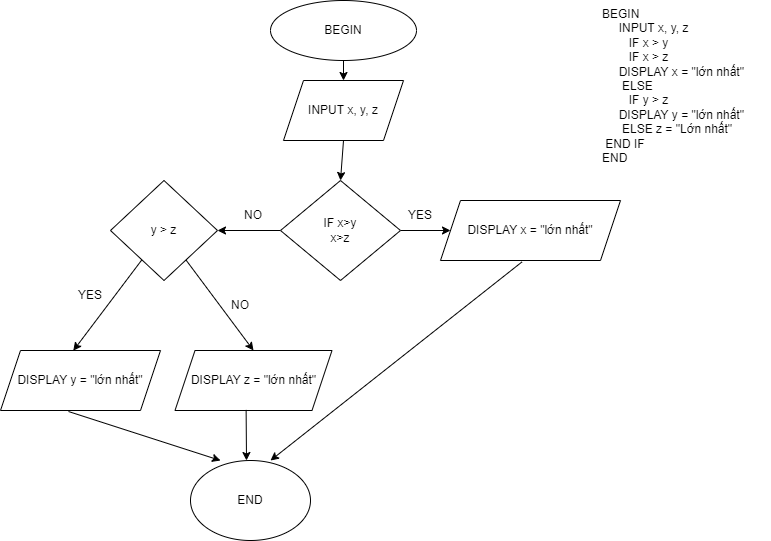

The diagram above was exported from draw.io. Its source (the exported page's mxGraphModel, read from the mxfile embedded in the PNG):
<mxGraphModel dx="1038" dy="579" grid="1" gridSize="10" guides="1" tooltips="1" connect="1" arrows="1" fold="1" page="1" pageScale="1" pageWidth="827" pageHeight="1169" math="0" shadow="0">
  <root>
    <mxCell id="WIyWlLk6GJQsqaUBKTNV-0" />
    <mxCell id="WIyWlLk6GJQsqaUBKTNV-1" parent="WIyWlLk6GJQsqaUBKTNV-0" />
    <mxCell id="Beho8OFoKGgtOjJdOkZi-0" value="BEGIN&lt;br&gt;&amp;nbsp; &amp;nbsp; &amp;nbsp;INPUT x, y, z&lt;br&gt;&lt;span style=&quot;white-space: pre&quot;&gt;&#09;&lt;/span&gt;IF x &amp;gt; y&lt;br&gt;&lt;span style=&quot;white-space: pre&quot;&gt;&#09;&lt;/span&gt;IF x &amp;gt; z&lt;br&gt;&amp;nbsp; &amp;nbsp; &amp;nbsp;DISPLAY x = &quot;lớn nhất&quot;&lt;br&gt;&amp;nbsp; &amp;nbsp; &amp;nbsp; ELSE &lt;br&gt;&lt;span style=&quot;white-space: pre&quot;&gt;&#09;&lt;/span&gt;IF y &amp;gt; z&lt;br&gt;&amp;nbsp; &amp;nbsp; &amp;nbsp;DISPLAY y = &quot;lớn nhất&quot;&lt;br&gt;&amp;nbsp; &amp;nbsp; &amp;nbsp; ELSE z = &quot;Lớn nhất&quot;&lt;br&gt;&amp;nbsp;END IF&lt;br&gt;END" style="text;whiteSpace=wrap;html=1;" parent="WIyWlLk6GJQsqaUBKTNV-1" vertex="1">
      <mxGeometry x="610" y="20" width="170" height="160" as="geometry" />
    </mxCell>
    <mxCell id="Beho8OFoKGgtOjJdOkZi-1" value="BEGIN" style="ellipse;whiteSpace=wrap;html=1;" parent="WIyWlLk6GJQsqaUBKTNV-1" vertex="1">
      <mxGeometry x="280" y="20" width="146" height="60" as="geometry" />
    </mxCell>
    <mxCell id="Beho8OFoKGgtOjJdOkZi-2" value="INPUT x, y, z" style="shape=parallelogram;perimeter=parallelogramPerimeter;whiteSpace=wrap;html=1;fixedSize=1;" parent="WIyWlLk6GJQsqaUBKTNV-1" vertex="1">
      <mxGeometry x="293" y="100" width="120" height="60" as="geometry" />
    </mxCell>
    <mxCell id="Beho8OFoKGgtOjJdOkZi-8" style="edgeStyle=orthogonalEdgeStyle;rounded=0;orthogonalLoop=1;jettySize=auto;html=1;entryX=0;entryY=0.5;entryDx=0;entryDy=0;" parent="WIyWlLk6GJQsqaUBKTNV-1" source="Beho8OFoKGgtOjJdOkZi-3" target="Beho8OFoKGgtOjJdOkZi-5" edge="1">
      <mxGeometry relative="1" as="geometry" />
    </mxCell>
    <mxCell id="Beho8OFoKGgtOjJdOkZi-9" style="edgeStyle=orthogonalEdgeStyle;rounded=0;orthogonalLoop=1;jettySize=auto;html=1;entryX=1;entryY=0.5;entryDx=0;entryDy=0;" parent="WIyWlLk6GJQsqaUBKTNV-1" source="Beho8OFoKGgtOjJdOkZi-3" target="Beho8OFoKGgtOjJdOkZi-7" edge="1">
      <mxGeometry relative="1" as="geometry" />
    </mxCell>
    <mxCell id="Beho8OFoKGgtOjJdOkZi-3" value="IF x&amp;gt;y&lt;br&gt;x&amp;gt;z" style="rhombus;whiteSpace=wrap;html=1;" parent="WIyWlLk6GJQsqaUBKTNV-1" vertex="1">
      <mxGeometry x="290" y="200" width="120" height="100" as="geometry" />
    </mxCell>
    <mxCell id="Beho8OFoKGgtOjJdOkZi-5" value="DISPLAY x = &quot;lớn nhất&quot;" style="shape=parallelogram;perimeter=parallelogramPerimeter;whiteSpace=wrap;html=1;fixedSize=1;" parent="WIyWlLk6GJQsqaUBKTNV-1" vertex="1">
      <mxGeometry x="450" y="220" width="180" height="60" as="geometry" />
    </mxCell>
    <mxCell id="Beho8OFoKGgtOjJdOkZi-7" value="y &amp;gt; z" style="rhombus;whiteSpace=wrap;html=1;" parent="WIyWlLk6GJQsqaUBKTNV-1" vertex="1">
      <mxGeometry x="120" y="200" width="107" height="100" as="geometry" />
    </mxCell>
    <mxCell id="Beho8OFoKGgtOjJdOkZi-12" value="NO" style="text;html=1;strokeColor=none;fillColor=none;align=center;verticalAlign=middle;whiteSpace=wrap;rounded=0;" parent="WIyWlLk6GJQsqaUBKTNV-1" vertex="1">
      <mxGeometry x="233" y="220" width="60" height="30" as="geometry" />
    </mxCell>
    <mxCell id="Beho8OFoKGgtOjJdOkZi-13" value="YES" style="text;html=1;strokeColor=none;fillColor=none;align=center;verticalAlign=middle;whiteSpace=wrap;rounded=0;" parent="WIyWlLk6GJQsqaUBKTNV-1" vertex="1">
      <mxGeometry x="400" y="220" width="60" height="30" as="geometry" />
    </mxCell>
    <mxCell id="Beho8OFoKGgtOjJdOkZi-15" value="DISPLAY y = &quot;lớn nhất&quot;" style="shape=parallelogram;perimeter=parallelogramPerimeter;whiteSpace=wrap;html=1;fixedSize=1;" parent="WIyWlLk6GJQsqaUBKTNV-1" vertex="1">
      <mxGeometry x="10" y="370" width="160" height="60" as="geometry" />
    </mxCell>
    <mxCell id="Beho8OFoKGgtOjJdOkZi-17" value="DISPLAY z = &quot;lớn nhất&quot;" style="shape=parallelogram;perimeter=parallelogramPerimeter;whiteSpace=wrap;html=1;fixedSize=1;" parent="WIyWlLk6GJQsqaUBKTNV-1" vertex="1">
      <mxGeometry x="184.5" y="370" width="157" height="60" as="geometry" />
    </mxCell>
    <mxCell id="Beho8OFoKGgtOjJdOkZi-18" value="" style="endArrow=classic;html=1;rounded=0;entryX=0.5;entryY=0;entryDx=0;entryDy=0;" parent="WIyWlLk6GJQsqaUBKTNV-1" source="Beho8OFoKGgtOjJdOkZi-7" target="Beho8OFoKGgtOjJdOkZi-17" edge="1">
      <mxGeometry width="50" height="50" relative="1" as="geometry">
        <mxPoint x="200" y="320" as="sourcePoint" />
        <mxPoint x="250" y="270" as="targetPoint" />
      </mxGeometry>
    </mxCell>
    <mxCell id="Beho8OFoKGgtOjJdOkZi-19" value="" style="endArrow=classic;html=1;rounded=0;entryX=0.455;entryY=0.003;entryDx=0;entryDy=0;entryPerimeter=0;" parent="WIyWlLk6GJQsqaUBKTNV-1" source="Beho8OFoKGgtOjJdOkZi-7" target="Beho8OFoKGgtOjJdOkZi-15" edge="1">
      <mxGeometry width="50" height="50" relative="1" as="geometry">
        <mxPoint x="60" y="350" as="sourcePoint" />
        <mxPoint x="110" y="300" as="targetPoint" />
      </mxGeometry>
    </mxCell>
    <mxCell id="Beho8OFoKGgtOjJdOkZi-22" value="YES" style="text;html=1;strokeColor=none;fillColor=none;align=center;verticalAlign=middle;whiteSpace=wrap;rounded=0;" parent="WIyWlLk6GJQsqaUBKTNV-1" vertex="1">
      <mxGeometry x="70" y="300" width="60" height="30" as="geometry" />
    </mxCell>
    <mxCell id="Beho8OFoKGgtOjJdOkZi-23" value="NO" style="text;html=1;strokeColor=none;fillColor=none;align=center;verticalAlign=middle;whiteSpace=wrap;rounded=0;" parent="WIyWlLk6GJQsqaUBKTNV-1" vertex="1">
      <mxGeometry x="220" y="310" width="60" height="30" as="geometry" />
    </mxCell>
    <mxCell id="Beho8OFoKGgtOjJdOkZi-25" value="" style="endArrow=classic;html=1;rounded=0;exitX=0.453;exitY=1.023;exitDx=0;exitDy=0;exitPerimeter=0;" parent="WIyWlLk6GJQsqaUBKTNV-1" source="Beho8OFoKGgtOjJdOkZi-5" edge="1">
      <mxGeometry width="50" height="50" relative="1" as="geometry">
        <mxPoint x="440" y="390" as="sourcePoint" />
        <mxPoint x="280" y="480" as="targetPoint" />
      </mxGeometry>
    </mxCell>
    <mxCell id="Beho8OFoKGgtOjJdOkZi-26" value="" style="endArrow=classic;html=1;rounded=0;exitX=0.425;exitY=1.017;exitDx=0;exitDy=0;exitPerimeter=0;" parent="WIyWlLk6GJQsqaUBKTNV-1" source="Beho8OFoKGgtOjJdOkZi-15" edge="1">
      <mxGeometry width="50" height="50" relative="1" as="geometry">
        <mxPoint x="440" y="390" as="sourcePoint" />
        <mxPoint x="230" y="480" as="targetPoint" />
      </mxGeometry>
    </mxCell>
    <mxCell id="Beho8OFoKGgtOjJdOkZi-27" value="" style="endArrow=classic;html=1;rounded=0;exitX=0.453;exitY=0.99;exitDx=0;exitDy=0;exitPerimeter=0;" parent="WIyWlLk6GJQsqaUBKTNV-1" source="Beho8OFoKGgtOjJdOkZi-17" edge="1">
      <mxGeometry width="50" height="50" relative="1" as="geometry">
        <mxPoint x="250" y="500" as="sourcePoint" />
        <mxPoint x="256" y="480" as="targetPoint" />
      </mxGeometry>
    </mxCell>
    <mxCell id="Beho8OFoKGgtOjJdOkZi-29" value="END" style="ellipse;whiteSpace=wrap;html=1;" parent="WIyWlLk6GJQsqaUBKTNV-1" vertex="1">
      <mxGeometry x="200" y="480" width="120" height="80" as="geometry" />
    </mxCell>
    <mxCell id="Mfb1SCgfqsSDBrLrMGpK-0" value="" style="endArrow=classic;html=1;rounded=0;exitX=0.5;exitY=1;exitDx=0;exitDy=0;entryX=0.5;entryY=0;entryDx=0;entryDy=0;" edge="1" parent="WIyWlLk6GJQsqaUBKTNV-1" source="Beho8OFoKGgtOjJdOkZi-1" target="Beho8OFoKGgtOjJdOkZi-2">
      <mxGeometry width="50" height="50" relative="1" as="geometry">
        <mxPoint x="390" y="320" as="sourcePoint" />
        <mxPoint x="440" y="270" as="targetPoint" />
      </mxGeometry>
    </mxCell>
    <mxCell id="Mfb1SCgfqsSDBrLrMGpK-1" value="" style="endArrow=classic;html=1;rounded=0;exitX=0.5;exitY=1;exitDx=0;exitDy=0;entryX=0.5;entryY=0;entryDx=0;entryDy=0;" edge="1" parent="WIyWlLk6GJQsqaUBKTNV-1" source="Beho8OFoKGgtOjJdOkZi-2" target="Beho8OFoKGgtOjJdOkZi-3">
      <mxGeometry width="50" height="50" relative="1" as="geometry">
        <mxPoint x="390" y="320" as="sourcePoint" />
        <mxPoint x="440" y="270" as="targetPoint" />
      </mxGeometry>
    </mxCell>
  </root>
</mxGraphModel>